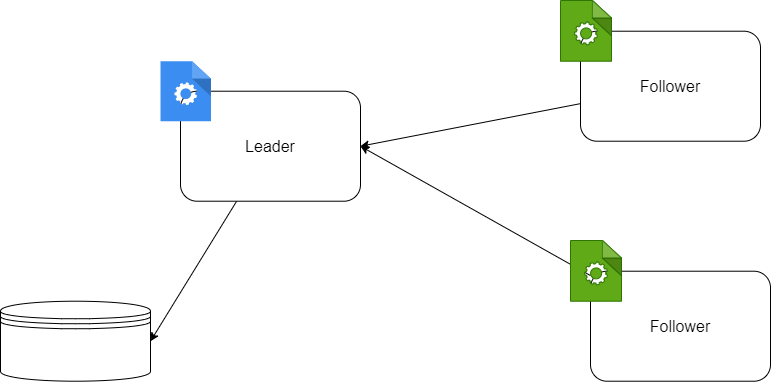

The diagram above was exported from draw.io. Its source (the exported page's mxGraphModel, read from the mxfile embedded in the PNG):
<mxGraphModel dx="2321" dy="810" grid="1" gridSize="10" guides="1" tooltips="1" connect="1" arrows="1" fold="1" page="1" pageScale="1" pageWidth="1169" pageHeight="827" math="0" shadow="0">
  <root>
    <mxCell id="0" />
    <mxCell id="1" parent="0" />
    <mxCell id="8" style="edgeStyle=none;html=1;entryX=1;entryY=0.5;entryDx=0;entryDy=0;fontSize=16;" edge="1" parent="1" source="6" target="7">
      <mxGeometry relative="1" as="geometry" />
    </mxCell>
    <mxCell id="6" value="Leader" style="rounded=1;whiteSpace=wrap;html=1;fontSize=16;" vertex="1" parent="1">
      <mxGeometry x="-840" y="390.71000000000004" width="180" height="110" as="geometry" />
    </mxCell>
    <mxCell id="7" value="" style="shape=datastore;whiteSpace=wrap;html=1;" vertex="1" parent="1">
      <mxGeometry x="-1020" y="600.71" width="150" height="80" as="geometry" />
    </mxCell>
    <mxCell id="2" value="" style="sketch=0;html=1;aspect=fixed;strokeColor=none;shadow=0;align=center;verticalAlign=top;fillColor=#3B8DF1;shape=mxgraph.gcp2.process" vertex="1" parent="1">
      <mxGeometry x="-860" y="360.71000000000004" width="50.4" height="60" as="geometry" />
    </mxCell>
    <mxCell id="10" style="edgeStyle=none;html=1;entryX=1;entryY=0.5;entryDx=0;entryDy=0;fontSize=16;" edge="1" parent="1" source="9" target="6">
      <mxGeometry relative="1" as="geometry" />
    </mxCell>
    <mxCell id="9" value="Follower" style="rounded=1;whiteSpace=wrap;html=1;fontSize=16;" vertex="1" parent="1">
      <mxGeometry x="-440" y="330.71000000000004" width="180" height="110" as="geometry" />
    </mxCell>
    <mxCell id="3" value="" style="sketch=0;html=1;aspect=fixed;strokeColor=#2D7600;shadow=0;align=center;verticalAlign=top;fillColor=#60a917;shape=mxgraph.gcp2.process;fontColor=#ffffff;" vertex="1" parent="1">
      <mxGeometry x="-460" y="300" width="51" height="60.71" as="geometry" />
    </mxCell>
    <mxCell id="13" style="edgeStyle=none;html=1;entryX=1;entryY=0.5;entryDx=0;entryDy=0;fontSize=16;" edge="1" parent="1" source="11" target="6">
      <mxGeometry relative="1" as="geometry" />
    </mxCell>
    <mxCell id="11" value="Follower" style="rounded=1;whiteSpace=wrap;html=1;fontSize=16;" vertex="1" parent="1">
      <mxGeometry x="-430" y="570.71" width="180" height="110" as="geometry" />
    </mxCell>
    <mxCell id="12" value="" style="sketch=0;html=1;aspect=fixed;strokeColor=#2D7600;shadow=0;align=center;verticalAlign=top;fillColor=#60a917;shape=mxgraph.gcp2.process;fontColor=#ffffff;" vertex="1" parent="1">
      <mxGeometry x="-450" y="540" width="51" height="60.71" as="geometry" />
    </mxCell>
  </root>
</mxGraphModel>